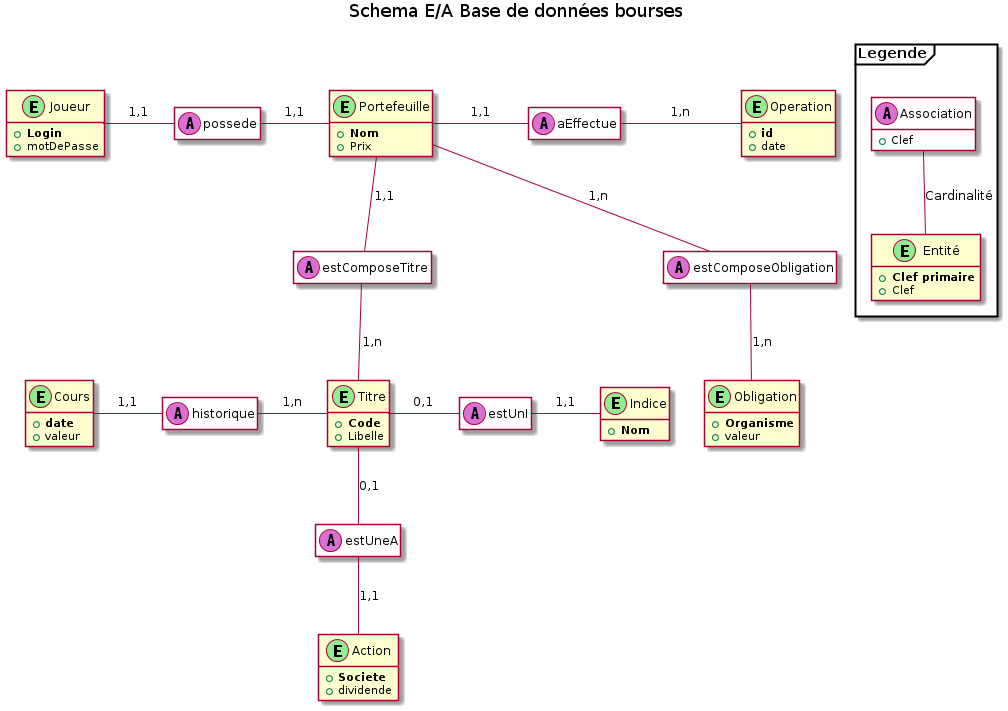

The diagram above was rendered by PlantUML. Its source (embedded in the PNG):
@startuml
''' Titre du schema
Title Schema E/A Base de données bourses 



''' Legende
package Legende <<Frame>>{
    class Association<<(A, orchid)>> #White{
        +Clef
    }
    class Entité<<(E, lightgreen)>>{
        +<b>Clef primaire
        +Clef
    }
    Association -- Entité : Cardinalité
}



''' Association
class possede <<(A, orchid)>> #White
class aEffectue <<(A, orchid)>> #White
class estComposeTitre <<(A, orchid)>> #White
class estComposeObligation <<(A, orchid)>> #White
class estUneA <<(A, orchid)>> #White
class estUnI <<(A, orchid)>> #White
class historique <<(A, orchid)>> #White




''' Entites
class Joueur<<(E, lightgreen)>>{
    +<b>Login
    +motDePasse
}
class Portefeuille<<(E, lightgreen)>>{
    +<b>Nom
    +Prix
}
class Operation<<(E, lightgreen)>>{
    +<b>id
    +date
}
class Titre<<(E, lightgreen)>>{
    +<b>Code
    +Libelle
}
class Action<<(E, lightgreen)>>{
    +<b>Societe
    +dividende
}
class Obligation<<(E, lightgreen)>>{
    +<b>Organisme
    +valeur
}
class Indice<<(E, lightgreen)>>{
    +<b>Nom
}
class Cours<<(E, lightgreen)>>{
    +<b>date
    +valeur
}






''' Liaison
Joueur - possede : 1,1
possede - Portefeuille : 1,1

estComposeObligation -up- Portefeuille : 1,n
Obligation -up- estComposeObligation : 1,n

estUnI -right- Titre : 0,1
estUnI -right- Indice  : 1,1

estComposeTitre -up- Portefeuille : 1,1
Titre -up- estComposeTitre : 1,n

Action -up- estUneA : 1,1
estUneA -up- Titre : 0,1


Titre -left- historique :1,n
historique -left- Cours : 1,1

Portefeuille - aEffectue : 1,1
aEffectue - Operation : 1,n



hide empty attribute
hide method
@enduml